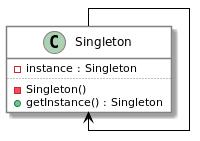

The diagram above was rendered by PlantUML. Its source (embedded in the PNG):
@startuml

skinparam linetype ortho

skinparam class {
	BackgroundColor white
	ArrowColor black
	BorderColor grey
}

class Singleton {
    - instance : Singleton
    ..
    - Singleton()
    + getInstance() : Singleton
}

Singleton -> Singleton

@enduml